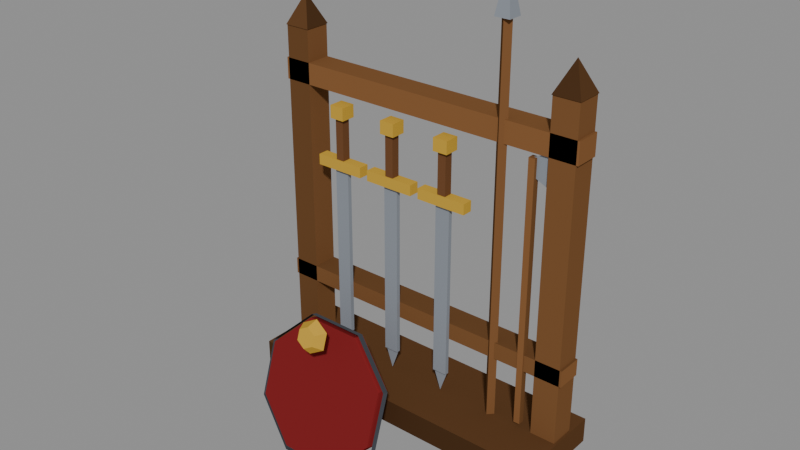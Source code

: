 # Source: weapon_rack.blend  (saved by Blender 4.2.68; exported with 4.5.12 LTS)
import bpy
from mathutils import Matrix  # noqa: F401  (used for matrix-valued properties, if any)

bpy.ops.wm.read_factory_settings(use_empty=True)
scene = bpy.context.scene
scene.name = 'Scene'

# ---- collections
col_prop = bpy.data.collections.new('PROP'); scene.collection.children.link(col_prop)
col_collision = bpy.data.collections.new('COLLISION'); scene.collection.children.link(col_collision)

# ---- materials (node trees are filled in below, after node groups)
mat_gold = bpy.data.materials.new('gold')
mat_gold.diffuse_color = (0.5776, 0.3515, 0.04519, 1.0)
mat_gold_d = bpy.data.materials.new('gold.d')
mat_gold_d.diffuse_color = (0.4125, 0.2526, 0.03384, 1.0)
mat_gold_l = bpy.data.materials.new('gold.l')
mat_gold_l.diffuse_color = (0.7157, 0.4342, 0.05448, 1.0)
mat_iron = bpy.data.materials.new('iron')
mat_iron.diffuse_color = (0.07819, 0.0865, 0.1022, 1.0)
mat_iron_d = bpy.data.materials.new('iron.d')
mat_iron_d.diffuse_color = (0.0577, 0.06369, 0.075, 1.0)
mat_iron_l = bpy.data.materials.new('iron.l')
mat_iron_l.diffuse_color = (0.09508, 0.1053, 0.1248, 1.0)
mat_leather = bpy.data.materials.new('leather')
mat_leather.diffuse_color = (0.1559, 0.06848, 0.02956, 1.0)
mat_red = bpy.data.materials.new('red')
mat_red.diffuse_color = (0.2747, 0.02315, 0.02519, 1.0)
mat_red_d = bpy.data.materials.new('red.d')
mat_red_d.diffuse_color = (0.198, 0.01774, 0.01924, 1.0)
mat_red_l = bpy.data.materials.new('red.l')
mat_red_l.diffuse_color = (0.3386, 0.02754, 0.03002, 1.0)
mat_steel = bpy.data.materials.new('steel')
mat_steel.diffuse_color = (0.2542, 0.2789, 0.314, 1.0)
mat_steel_d = bpy.data.materials.new('steel.d')
mat_steel_d.diffuse_color = (0.1834, 0.201, 0.2259, 1.0)
mat_steel_l = bpy.data.materials.new('steel.l')
mat_steel_l.diffuse_color = (0.3131, 0.3438, 0.3875, 1.0)
mat_wood = bpy.data.materials.new('wood')
mat_wood.diffuse_color = (0.1946, 0.08866, 0.03434, 1.0)
mat_wood_d = bpy.data.materials.new('wood.d')
mat_wood_d.diffuse_color = (0.141, 0.06524, 0.02594, 1.0)
mat_wood_l = bpy.data.materials.new('wood.l')
mat_wood_l.diffuse_color = (0.2392, 0.108, 0.04119, 1.0)
mat_wood_d_1 = bpy.data.materials.new('wood_d')
mat_wood_d_1.diffuse_color = (0.09084, 0.04231, 0.01764, 1.0)
mat_wood_d_d = bpy.data.materials.new('wood_d.d')
mat_wood_d_d.diffuse_color = (0.06681, 0.03175, 0.01367, 1.0)
mat_wood_d_l = bpy.data.materials.new('wood_d.l')
mat_wood_d_l.diffuse_color = (0.1107, 0.05095, 0.02084, 1.0)

# ---- material node trees
mat_gold.use_nodes = True; mat_gold.node_tree.nodes.clear()
_N = mat_gold.node_tree.nodes; _L = mat_gold.node_tree.links
n0 = _N.new('ShaderNodeBsdfPrincipled'); n0.name = 'Principled BSDF'; n0.location = (10, 300)
n0.inputs[0].default_value = (0.5776, 0.3515, 0.04519, 1.0)
n0.inputs[2].default_value = 1.0
n0.inputs[13].default_value = 0.0
n1 = _N.new('ShaderNodeOutputMaterial'); n1.name = 'Material Output'; n1.location = (300, 300)
_L.new(n0.outputs[0], n1.inputs[0])
n1.is_active_output = True
mat_gold_d.use_nodes = True; mat_gold_d.node_tree.nodes.clear()
_N = mat_gold_d.node_tree.nodes; _L = mat_gold_d.node_tree.links
n0 = _N.new('ShaderNodeBsdfPrincipled'); n0.name = 'Principled BSDF'; n0.location = (10, 300)
n0.inputs[0].default_value = (0.4125, 0.2526, 0.03384, 1.0)
n0.inputs[2].default_value = 1.0
n0.inputs[13].default_value = 0.0
n1 = _N.new('ShaderNodeOutputMaterial'); n1.name = 'Material Output'; n1.location = (300, 300)
_L.new(n0.outputs[0], n1.inputs[0])
n1.is_active_output = True
mat_gold_l.use_nodes = True; mat_gold_l.node_tree.nodes.clear()
_N = mat_gold_l.node_tree.nodes; _L = mat_gold_l.node_tree.links
n0 = _N.new('ShaderNodeBsdfPrincipled'); n0.name = 'Principled BSDF'; n0.location = (10, 300)
n0.inputs[0].default_value = (0.7157, 0.4342, 0.05448, 1.0)
n0.inputs[2].default_value = 1.0
n0.inputs[13].default_value = 0.0
n1 = _N.new('ShaderNodeOutputMaterial'); n1.name = 'Material Output'; n1.location = (300, 300)
_L.new(n0.outputs[0], n1.inputs[0])
n1.is_active_output = True
mat_iron.use_nodes = True; mat_iron.node_tree.nodes.clear()
_N = mat_iron.node_tree.nodes; _L = mat_iron.node_tree.links
n0 = _N.new('ShaderNodeBsdfPrincipled'); n0.name = 'Principled BSDF'; n0.location = (10, 300)
n0.inputs[0].default_value = (0.07819, 0.0865, 0.1022, 1.0)
n0.inputs[2].default_value = 1.0
n0.inputs[13].default_value = 0.0
n1 = _N.new('ShaderNodeOutputMaterial'); n1.name = 'Material Output'; n1.location = (300, 300)
_L.new(n0.outputs[0], n1.inputs[0])
n1.is_active_output = True
mat_iron_d.use_nodes = True; mat_iron_d.node_tree.nodes.clear()
_N = mat_iron_d.node_tree.nodes; _L = mat_iron_d.node_tree.links
n0 = _N.new('ShaderNodeBsdfPrincipled'); n0.name = 'Principled BSDF'; n0.location = (10, 300)
n0.inputs[0].default_value = (0.0577, 0.06369, 0.075, 1.0)
n0.inputs[2].default_value = 1.0
n0.inputs[13].default_value = 0.0
n1 = _N.new('ShaderNodeOutputMaterial'); n1.name = 'Material Output'; n1.location = (300, 300)
_L.new(n0.outputs[0], n1.inputs[0])
n1.is_active_output = True
mat_iron_l.use_nodes = True; mat_iron_l.node_tree.nodes.clear()
_N = mat_iron_l.node_tree.nodes; _L = mat_iron_l.node_tree.links
n0 = _N.new('ShaderNodeBsdfPrincipled'); n0.name = 'Principled BSDF'; n0.location = (10, 300)
n0.inputs[0].default_value = (0.09508, 0.1053, 0.1248, 1.0)
n0.inputs[2].default_value = 1.0
n0.inputs[13].default_value = 0.0
n1 = _N.new('ShaderNodeOutputMaterial'); n1.name = 'Material Output'; n1.location = (300, 300)
_L.new(n0.outputs[0], n1.inputs[0])
n1.is_active_output = True
mat_leather.use_nodes = True; mat_leather.node_tree.nodes.clear()
_N = mat_leather.node_tree.nodes; _L = mat_leather.node_tree.links
n0 = _N.new('ShaderNodeBsdfPrincipled'); n0.name = 'Principled BSDF'; n0.location = (10, 300)
n0.inputs[0].default_value = (0.1559, 0.06848, 0.02956, 1.0)
n0.inputs[2].default_value = 1.0
n0.inputs[13].default_value = 0.0
n1 = _N.new('ShaderNodeOutputMaterial'); n1.name = 'Material Output'; n1.location = (300, 300)
_L.new(n0.outputs[0], n1.inputs[0])
n1.is_active_output = True
mat_red.use_nodes = True; mat_red.node_tree.nodes.clear()
_N = mat_red.node_tree.nodes; _L = mat_red.node_tree.links
n0 = _N.new('ShaderNodeBsdfPrincipled'); n0.name = 'Principled BSDF'; n0.location = (10, 300)
n0.inputs[0].default_value = (0.2747, 0.02315, 0.02519, 1.0)
n0.inputs[2].default_value = 1.0
n0.inputs[13].default_value = 0.0
n1 = _N.new('ShaderNodeOutputMaterial'); n1.name = 'Material Output'; n1.location = (300, 300)
_L.new(n0.outputs[0], n1.inputs[0])
n1.is_active_output = True
mat_red_d.use_nodes = True; mat_red_d.node_tree.nodes.clear()
_N = mat_red_d.node_tree.nodes; _L = mat_red_d.node_tree.links
n0 = _N.new('ShaderNodeBsdfPrincipled'); n0.name = 'Principled BSDF'; n0.location = (10, 300)
n0.inputs[0].default_value = (0.198, 0.01774, 0.01924, 1.0)
n0.inputs[2].default_value = 1.0
n0.inputs[13].default_value = 0.0
n1 = _N.new('ShaderNodeOutputMaterial'); n1.name = 'Material Output'; n1.location = (300, 300)
_L.new(n0.outputs[0], n1.inputs[0])
n1.is_active_output = True
mat_red_l.use_nodes = True; mat_red_l.node_tree.nodes.clear()
_N = mat_red_l.node_tree.nodes; _L = mat_red_l.node_tree.links
n0 = _N.new('ShaderNodeBsdfPrincipled'); n0.name = 'Principled BSDF'; n0.location = (10, 300)
n0.inputs[0].default_value = (0.3386, 0.02754, 0.03002, 1.0)
n0.inputs[2].default_value = 1.0
n0.inputs[13].default_value = 0.0
n1 = _N.new('ShaderNodeOutputMaterial'); n1.name = 'Material Output'; n1.location = (300, 300)
_L.new(n0.outputs[0], n1.inputs[0])
n1.is_active_output = True
mat_steel.use_nodes = True; mat_steel.node_tree.nodes.clear()
_N = mat_steel.node_tree.nodes; _L = mat_steel.node_tree.links
n0 = _N.new('ShaderNodeBsdfPrincipled'); n0.name = 'Principled BSDF'; n0.location = (10, 300)
n0.inputs[0].default_value = (0.2542, 0.2789, 0.314, 1.0)
n0.inputs[2].default_value = 1.0
n0.inputs[13].default_value = 0.0
n1 = _N.new('ShaderNodeOutputMaterial'); n1.name = 'Material Output'; n1.location = (300, 300)
_L.new(n0.outputs[0], n1.inputs[0])
n1.is_active_output = True
mat_steel_d.use_nodes = True; mat_steel_d.node_tree.nodes.clear()
_N = mat_steel_d.node_tree.nodes; _L = mat_steel_d.node_tree.links
n0 = _N.new('ShaderNodeBsdfPrincipled'); n0.name = 'Principled BSDF'; n0.location = (10, 300)
n0.inputs[0].default_value = (0.1834, 0.201, 0.2259, 1.0)
n0.inputs[2].default_value = 1.0
n0.inputs[13].default_value = 0.0
n1 = _N.new('ShaderNodeOutputMaterial'); n1.name = 'Material Output'; n1.location = (300, 300)
_L.new(n0.outputs[0], n1.inputs[0])
n1.is_active_output = True
mat_steel_l.use_nodes = True; mat_steel_l.node_tree.nodes.clear()
_N = mat_steel_l.node_tree.nodes; _L = mat_steel_l.node_tree.links
n0 = _N.new('ShaderNodeBsdfPrincipled'); n0.name = 'Principled BSDF'; n0.location = (10, 300)
n0.inputs[0].default_value = (0.3131, 0.3438, 0.3875, 1.0)
n0.inputs[2].default_value = 1.0
n0.inputs[13].default_value = 0.0
n1 = _N.new('ShaderNodeOutputMaterial'); n1.name = 'Material Output'; n1.location = (300, 300)
_L.new(n0.outputs[0], n1.inputs[0])
n1.is_active_output = True
mat_wood.use_nodes = True; mat_wood.node_tree.nodes.clear()
_N = mat_wood.node_tree.nodes; _L = mat_wood.node_tree.links
n0 = _N.new('ShaderNodeBsdfPrincipled'); n0.name = 'Principled BSDF'; n0.location = (10, 300)
n0.inputs[0].default_value = (0.1946, 0.08866, 0.03434, 1.0)
n0.inputs[2].default_value = 1.0
n0.inputs[13].default_value = 0.0
n1 = _N.new('ShaderNodeOutputMaterial'); n1.name = 'Material Output'; n1.location = (300, 300)
_L.new(n0.outputs[0], n1.inputs[0])
n1.is_active_output = True
mat_wood_d.use_nodes = True; mat_wood_d.node_tree.nodes.clear()
_N = mat_wood_d.node_tree.nodes; _L = mat_wood_d.node_tree.links
n0 = _N.new('ShaderNodeBsdfPrincipled'); n0.name = 'Principled BSDF'; n0.location = (10, 300)
n0.inputs[0].default_value = (0.141, 0.06524, 0.02594, 1.0)
n0.inputs[2].default_value = 1.0
n0.inputs[13].default_value = 0.0
n1 = _N.new('ShaderNodeOutputMaterial'); n1.name = 'Material Output'; n1.location = (300, 300)
_L.new(n0.outputs[0], n1.inputs[0])
n1.is_active_output = True
mat_wood_l.use_nodes = True; mat_wood_l.node_tree.nodes.clear()
_N = mat_wood_l.node_tree.nodes; _L = mat_wood_l.node_tree.links
n0 = _N.new('ShaderNodeBsdfPrincipled'); n0.name = 'Principled BSDF'; n0.location = (10, 300)
n0.inputs[0].default_value = (0.2392, 0.108, 0.04119, 1.0)
n0.inputs[2].default_value = 1.0
n0.inputs[13].default_value = 0.0
n1 = _N.new('ShaderNodeOutputMaterial'); n1.name = 'Material Output'; n1.location = (300, 300)
_L.new(n0.outputs[0], n1.inputs[0])
n1.is_active_output = True
mat_wood_d_1.use_nodes = True; mat_wood_d_1.node_tree.nodes.clear()
_N = mat_wood_d_1.node_tree.nodes; _L = mat_wood_d_1.node_tree.links
n0 = _N.new('ShaderNodeBsdfPrincipled'); n0.name = 'Principled BSDF'; n0.location = (10, 300)
n0.inputs[0].default_value = (0.09084, 0.04231, 0.01764, 1.0)
n0.inputs[2].default_value = 1.0
n0.inputs[13].default_value = 0.0
n1 = _N.new('ShaderNodeOutputMaterial'); n1.name = 'Material Output'; n1.location = (300, 300)
_L.new(n0.outputs[0], n1.inputs[0])
n1.is_active_output = True
mat_wood_d_d.use_nodes = True; mat_wood_d_d.node_tree.nodes.clear()
_N = mat_wood_d_d.node_tree.nodes; _L = mat_wood_d_d.node_tree.links
n0 = _N.new('ShaderNodeBsdfPrincipled'); n0.name = 'Principled BSDF'; n0.location = (10, 300)
n0.inputs[0].default_value = (0.06681, 0.03175, 0.01367, 1.0)
n0.inputs[2].default_value = 1.0
n0.inputs[13].default_value = 0.0
n1 = _N.new('ShaderNodeOutputMaterial'); n1.name = 'Material Output'; n1.location = (300, 300)
_L.new(n0.outputs[0], n1.inputs[0])
n1.is_active_output = True
mat_wood_d_l.use_nodes = True; mat_wood_d_l.node_tree.nodes.clear()
_N = mat_wood_d_l.node_tree.nodes; _L = mat_wood_d_l.node_tree.links
n0 = _N.new('ShaderNodeBsdfPrincipled'); n0.name = 'Principled BSDF'; n0.location = (10, 300)
n0.inputs[0].default_value = (0.1107, 0.05095, 0.02084, 1.0)
n0.inputs[2].default_value = 1.0
n0.inputs[13].default_value = 0.0
n1 = _N.new('ShaderNodeOutputMaterial'); n1.name = 'Material Output'; n1.location = (300, 300)
_L.new(n0.outputs[0], n1.inputs[0])
n1.is_active_output = True

# ---- meshes
me_weapon_rack = bpy.data.meshes.new('weapon_rack')
me_weapon_rack.from_pydata([(-0.75, -0.225, 0.0), (0.75, -0.225, 0.0), (0.75, 0.225, 0.0), (-0.75, 0.225, 0.0), (-0.75, -0.225, 0.12), (0.75, -0.225, 0.12), (0.75, 0.225, 0.12), (-0.75, 0.225, 0.12), (-0.74, -0.01, 0.05), (-0.62, -0.01, 0.05), (-0.62, 0.11, 0.05), (-0.74, 0.11, 0.05), (-0.74, -0.01, 1.65), (-0.62, -0.01, 1.65), (-0.62, 0.11, 1.65), (-0.74, 0.11, 1.65), (-0.6164, 0.1136, 1.65), (-0.7436, 0.1136, 1.65), (-0.7436, -0.01364, 1.65), (-0.6164, -0.01364, 1.65), (-0.68, 0.05, 1.79), (0.62, -0.01, 0.05), (0.74, -0.01, 0.05), (0.74, 0.11, 0.05), (0.62, 0.11, 0.05), (0.62, -0.01, 1.65), (0.74, -0.01, 1.65), (0.74, 0.11, 1.65), (0.62, 0.11, 1.65), (0.7436, 0.1136, 1.65), (0.6164, 0.1136, 1.65), (0.6164, -0.01364, 1.65), (0.7436, -0.01364, 1.65), (0.68, 0.05, 1.79), (-0.75, -0.01, 1.4), (0.75, -0.01, 1.4), (0.75, 0.11, 1.4), (-0.75, 0.11, 1.4), (-0.75, -0.01, 1.5), (0.75, -0.01, 1.5), (0.75, 0.11, 1.5), (-0.75, 0.11, 1.5), (-0.75, -0.01, 0.41), (0.75, -0.01, 0.41), (0.75, 0.11, 0.41), (-0.75, 0.11, 0.41), (-0.75, -0.01, 0.49), (0.75, -0.01, 0.49), (0.75, 0.11, 0.49), (-0.75, 0.11, 0.49), (-0.455, -0.02, 0.23), (-0.385, -0.02, 0.23), (-0.42, -0.02, 0.13), (-0.455, -0.03, 0.23), (-0.385, -0.03, 0.23), (-0.385, -0.01, 0.23), (-0.455, -0.01, 0.23), (-0.455, -0.03, 1.055), (-0.385, -0.03, 1.055), (-0.385, -0.01, 1.055), (-0.455, -0.01, 1.055), (-0.54, -0.045, 1.055), (-0.3, -0.045, 1.055), (-0.3, 0.005, 1.055), (-0.54, 0.005, 1.055), (-0.54, -0.045, 1.105), (-0.3, -0.045, 1.105), (-0.3, 0.005, 1.105), (-0.54, 0.005, 1.105), (-0.44, -0.04, 1.093), (-0.4, -0.04, 1.093), (-0.4, 0.0, 1.093), (-0.44, 0.0, 1.093), (-0.44, -0.04, 1.317), (-0.4, -0.04, 1.317), (-0.4, 0.0, 1.317), (-0.44, 0.0, 1.317), (-0.455, -0.055, 1.3), (-0.385, -0.055, 1.3), (-0.385, 0.015, 1.3), (-0.455, 0.015, 1.3), (-0.455, -0.055, 1.36), (-0.385, -0.055, 1.36), (-0.385, 0.015, 1.36), (-0.455, 0.015, 1.36), (-0.175, -0.02, 0.23), (-0.105, -0.02, 0.23), (-0.14, -0.02, 0.13), (-0.175, -0.03, 0.23), (-0.105, -0.03, 0.23), (-0.105, -0.01, 0.23), (-0.175, -0.01, 0.23), (-0.175, -0.03, 1.055), (-0.105, -0.03, 1.055), (-0.105, -0.01, 1.055), (-0.175, -0.01, 1.055), (-0.26, -0.045, 1.055), (-0.02, -0.045, 1.055), (-0.02, 0.005, 1.055), (-0.26, 0.005, 1.055), (-0.26, -0.045, 1.105), (-0.02, -0.045, 1.105), (-0.02, 0.005, 1.105), (-0.26, 0.005, 1.105), (-0.16, -0.04, 1.093), (-0.12, -0.04, 1.093), (-0.12, 0.0, 1.093), (-0.16, 0.0, 1.093), (-0.16, -0.04, 1.317), (-0.12, -0.04, 1.317), (-0.12, 0.0, 1.317), (-0.16, 0.0, 1.317), (-0.175, -0.055, 1.3), (-0.105, -0.055, 1.3), (-0.105, 0.015, 1.3), (-0.175, 0.015, 1.3), (-0.175, -0.055, 1.36), (-0.105, -0.055, 1.36), (-0.105, 0.015, 1.36), (-0.175, 0.015, 1.36), (0.105, -0.02, 0.23), (0.175, -0.02, 0.23), (0.14, -0.02, 0.13), (0.105, -0.03, 0.23), (0.175, -0.03, 0.23), (0.175, -0.01, 0.23), (0.105, -0.01, 0.23), (0.105, -0.03, 1.055), (0.175, -0.03, 1.055), (0.175, -0.01, 1.055), (0.105, -0.01, 1.055), (0.02, -0.045, 1.055), (0.26, -0.045, 1.055), (0.26, 0.005, 1.055), (0.02, 0.005, 1.055), (0.02, -0.045, 1.105), (0.26, -0.045, 1.105), (0.26, 0.005, 1.105), (0.02, 0.005, 1.105), (0.12, -0.04, 1.093), (0.16, -0.04, 1.093), (0.16, 0.0, 1.093), (0.12, 0.0, 1.093), (0.12, -0.04, 1.317), (0.16, -0.04, 1.317), (0.16, 0.0, 1.317), (0.12, 0.0, 1.317), (0.105, -0.055, 1.3), (0.175, -0.055, 1.3), (0.175, 0.015, 1.3), (0.105, 0.015, 1.3), (0.105, -0.055, 1.36), (0.175, -0.055, 1.36), (0.175, 0.015, 1.36), (0.105, 0.015, 1.36), (0.4, 0.025, 0.12), (0.375, 1.531e-18, 0.12), (0.4, -0.025, 0.12), (0.425, -4.592e-18, 0.12), (0.4, 0.025, 1.9), (0.375, 1.531e-18, 1.9), (0.4, -0.025, 1.9), (0.425, -4.592e-18, 1.9), (0.4354, 0.03536, 1.9), (0.3646, 0.03536, 1.9), (0.3646, -0.03536, 1.9), (0.4354, -0.03536, 1.9), (0.4, 0.0, 2.12), (0.535, -0.015, 0.14), (0.565, -0.015, 0.14), (0.565, 0.015, 0.14), (0.535, 0.015, 0.14), (0.535, -0.015, 1.38), (0.565, -0.015, 1.38), (0.565, 0.015, 1.38), (0.535, 0.015, 1.38), (0.55, 0.0, 1.3), (0.72, 0.0, 1.22), (0.72, 0.0, 1.46), (0.55, 0.0, 1.38), (0.06412, -0.2998, 0.2437), (-0.1199, -0.2429, 0.4187), (-0.3801, -0.2429, 0.4187), (-0.5641, -0.2998, 0.2437), (-0.5641, -0.3802, -0.003744), (-0.3801, -0.4371, -0.1787), (-0.1199, -0.4371, -0.1787), (0.06412, -0.3802, -0.003744), (0.06412, -0.3569, 0.2623), (-0.1199, -0.3, 0.4373), (-0.3801, -0.3, 0.4373), (-0.5641, -0.3569, 0.2623), (-0.5641, -0.4373, 0.0148), (-0.3801, -0.4941, -0.1602), (-0.1199, -0.4941, -0.1602), (0.06412, -0.4373, 0.0148), (0.0826, -0.3174, 0.251), (-0.1122, -0.2572, 0.4363), (-0.3878, -0.2572, 0.4363), (-0.5826, -0.3174, 0.251), (-0.5826, -0.4026, -0.01102), (-0.3878, -0.4628, -0.1963), (-0.1122, -0.4628, -0.1963), (0.0826, -0.4026, -0.01102), (0.0826, -0.346, 0.2603), (-0.1122, -0.2858, 0.4456), (-0.3878, -0.2858, 0.4456), (-0.5826, -0.346, 0.2603), (-0.5826, -0.4311, -0.001753), (-0.3878, -0.4913, -0.187), (-0.1122, -0.4913, -0.187), (0.0826, -0.4311, -0.001753), (-0.1807, -0.4076, 0.488), (-0.25, -0.3953, 0.5261), (-0.3193, -0.4076, 0.488), (-0.3193, -0.4324, 0.412), (-0.25, -0.4447, 0.3739), (-0.1807, -0.4324, 0.412), (-0.2067, -0.4598, 0.4892), (-0.25, -0.4521, 0.513), (-0.2933, -0.4598, 0.4892), (-0.2933, -0.4753, 0.4417), (-0.25, -0.483, 0.4179), (-0.2067, -0.4753, 0.4417)], [], [(3, 1, 0), (5, 7, 4), (1, 4, 0), (2, 5, 1), (3, 6, 2), (0, 7, 3), (11, 9, 8), (13, 15, 12), (9, 12, 8), (10, 13, 9), (11, 14, 10), (8, 15, 11), (16, 17, 20), (17, 18, 20), (18, 19, 20), (19, 16, 20), (18, 16, 19), (24, 22, 21), (26, 28, 25), (22, 25, 21), (23, 26, 22), (24, 27, 23), (21, 28, 24), (29, 30, 33), (30, 31, 33), (31, 32, 33), (32, 29, 33), (31, 29, 32), (37, 35, 34), (39, 41, 38), (35, 38, 34), (36, 39, 35), (37, 40, 36), (34, 41, 37), (45, 43, 42), (47, 49, 46), (43, 46, 42), (44, 47, 43), (45, 48, 44), (42, 49, 45), (50, 51, 52), (56, 54, 53), (58, 60, 57), (54, 57, 53), (55, 58, 54), (56, 59, 55), (53, 60, 56), (64, 62, 61), (66, 68, 65), (62, 65, 61), (63, 66, 62), (64, 67, 63), (61, 68, 64), (72, 70, 69), (74, 76, 73), (70, 73, 69), (71, 74, 70), (72, 75, 71), (69, 76, 72), (80, 78, 77), (82, 84, 81), (78, 81, 77), (79, 82, 78), (80, 83, 79), (77, 84, 80), (85, 86, 87), (91, 89, 88), (93, 95, 92), (89, 92, 88), (90, 93, 89), (91, 94, 90), (88, 95, 91), (99, 97, 96), (101, 103, 100), (97, 100, 96), (98, 101, 97), (99, 102, 98), (96, 103, 99), (107, 105, 104), (109, 111, 108), (105, 108, 104), (106, 109, 105), (107, 110, 106), (104, 111, 107), (115, 113, 112), (117, 119, 116), (113, 116, 112), (114, 117, 113), (115, 118, 114), (112, 119, 115), (120, 121, 122), (126, 124, 123), (128, 130, 127), (124, 127, 123), (125, 128, 124), (126, 129, 125), (123, 130, 126), (134, 132, 131), (136, 138, 135), (132, 135, 131), (133, 136, 132), (134, 137, 133), (131, 138, 134), (142, 140, 139), (144, 146, 143), (140, 143, 139), (141, 144, 140), (142, 145, 141), (139, 146, 142), (150, 148, 147), (152, 154, 151), (148, 151, 147), (149, 152, 148), (150, 153, 149), (147, 154, 150), (156, 159, 155), (157, 160, 156), (158, 161, 157), (155, 162, 158), (157, 155, 158), (159, 161, 162), (163, 164, 167), (164, 165, 167), (165, 166, 167), (166, 163, 167), (165, 163, 166), (171, 169, 168), (173, 175, 172), (169, 172, 168), (170, 173, 169), (171, 174, 170), (168, 175, 171), (177, 179, 176), (180, 189, 188), (182, 189, 181), (183, 190, 182), (184, 191, 183), (185, 192, 184), (186, 193, 185), (187, 194, 186), (180, 195, 187), (184, 182, 180), (191, 193, 195), (197, 204, 196), (198, 205, 197), (198, 207, 206), (200, 207, 199), (201, 208, 200), (202, 209, 201), (202, 211, 210), (203, 204, 211), (213, 218, 212), (213, 220, 219), (214, 221, 220), (216, 221, 215), (216, 223, 222), (212, 223, 217), (216, 214, 212), (219, 221, 223), (3, 2, 1), (5, 6, 7), (1, 5, 4), (2, 6, 5), (3, 7, 6), (0, 4, 7), (11, 10, 9), (13, 14, 15), (9, 13, 12), (10, 14, 13), (11, 15, 14), (8, 12, 15), (18, 17, 16), (24, 23, 22), (26, 27, 28), (22, 26, 25), (23, 27, 26), (24, 28, 27), (21, 25, 28), (31, 30, 29), (37, 36, 35), (39, 40, 41), (35, 39, 38), (36, 40, 39), (37, 41, 40), (34, 38, 41), (45, 44, 43), (47, 48, 49), (43, 47, 46), (44, 48, 47), (45, 49, 48), (42, 46, 49), (56, 55, 54), (58, 59, 60), (54, 58, 57), (55, 59, 58), (56, 60, 59), (53, 57, 60), (64, 63, 62), (66, 67, 68), (62, 66, 65), (63, 67, 66), (64, 68, 67), (61, 65, 68), (72, 71, 70), (74, 75, 76), (70, 74, 73), (71, 75, 74), (72, 76, 75), (69, 73, 76), (80, 79, 78), (82, 83, 84), (78, 82, 81), (79, 83, 82), (80, 84, 83), (77, 81, 84), (91, 90, 89), (93, 94, 95), (89, 93, 92), (90, 94, 93), (91, 95, 94), (88, 92, 95), (99, 98, 97), (101, 102, 103), (97, 101, 100), (98, 102, 101), (99, 103, 102), (96, 100, 103), (107, 106, 105), (109, 110, 111), (105, 109, 108), (106, 110, 109), (107, 111, 110), (104, 108, 111), (115, 114, 113), (117, 118, 119), (113, 117, 116), (114, 118, 117), (115, 119, 118), (112, 116, 119), (126, 125, 124), (128, 129, 130), (124, 128, 127), (125, 129, 128), (126, 130, 129), (123, 127, 130), (134, 133, 132), (136, 137, 138), (132, 136, 135), (133, 137, 136), (134, 138, 137), (131, 135, 138), (142, 141, 140), (144, 145, 146), (140, 144, 143), (141, 145, 144), (142, 146, 145), (139, 143, 146), (150, 149, 148), (152, 153, 154), (148, 152, 151), (149, 153, 152), (150, 154, 153), (147, 151, 154), (156, 160, 159), (157, 161, 160), (158, 162, 161), (155, 159, 162), (157, 156, 155), (159, 160, 161), (165, 164, 163), (171, 170, 169), (173, 174, 175), (169, 173, 172), (170, 174, 173), (171, 175, 174), (168, 172, 175), (177, 178, 179), (180, 181, 189), (182, 190, 189), (183, 191, 190), (184, 192, 191), (185, 193, 192), (186, 194, 193), (187, 195, 194), (180, 188, 195), (180, 187, 186), (186, 185, 184), (184, 183, 182), (182, 181, 180), (180, 186, 184), (195, 188, 189), (189, 190, 191), (191, 192, 193), (193, 194, 195), (195, 189, 191), (197, 205, 204), (198, 206, 205), (198, 199, 207), (200, 208, 207), (201, 209, 208), (202, 210, 209), (202, 203, 211), (203, 196, 204), (213, 219, 218), (213, 214, 220), (214, 215, 221), (216, 222, 221), (216, 217, 223), (212, 218, 223), (212, 217, 216), (216, 215, 214), (214, 213, 212), (223, 218, 219), (219, 220, 221), (221, 222, 223)])
me_weapon_rack.polygons.foreach_set('material_index', [16, 18, 17, 18, 17, 16, 14, 13, 14, 13, 13, 13, 16, 18, 18, 17, 16, 15, 13, 13, 13, 15, 14, 16, 18, 17, 16, 16, 13, 13, 15, 15, 13, 15, 14, 14, 13, 15, 15, 15, 10, 10, 10, 10, 10, 10, 10, 0, 0, 0, 0, 0, 0, 6, 6, 6, 6, 6, 6, 0, 0, 0, 0, 0, 0, 10, 10, 10, 10, 10, 10, 10, 0, 0, 0, 0, 0, 0, 6, 6, 6, 6, 6, 6, 0, 0, 0, 0, 0, 0, 10, 10, 10, 10, 10, 10, 10, 0, 0, 0, 0, 0, 0, 6, 6, 6, 6, 6, 6, 0, 0, 0, 0, 0, 0, 15, 14, 13, 15, 14, 13, 11, 11, 10, 10, 12, 14, 13, 15, 13, 13, 14, 10, 7, 8, 7, 7, 7, 9, 7, 7, 9, 8, 4, 3, 3, 5, 4, 3, 4, 3, 0, 0, 0, 1, 2, 0, 2, 0, 16, 18, 17, 18, 17, 16, 14, 13, 14, 13, 13, 13, 16, 15, 13, 13, 13, 15, 14, 16, 13, 13, 15, 15, 13, 15, 14, 14, 13, 15, 15, 15, 10, 10, 10, 10, 10, 10, 0, 0, 0, 0, 0, 0, 6, 6, 6, 6, 6, 6, 0, 0, 0, 0, 0, 0, 10, 10, 10, 10, 10, 10, 0, 0, 0, 0, 0, 0, 6, 6, 6, 6, 6, 6, 0, 0, 0, 0, 0, 0, 10, 10, 10, 10, 10, 10, 0, 0, 0, 0, 0, 0, 6, 6, 6, 6, 6, 6, 0, 0, 0, 0, 0, 0, 15, 14, 13, 15, 14, 13, 12, 14, 13, 15, 13, 13, 14, 10, 7, 8, 7, 7, 7, 9, 7, 7, 9, 9, 9, 9, 9, 8, 8, 8, 8, 8, 4, 3, 3, 5, 4, 3, 4, 3, 0, 0, 0, 1, 2, 0, 2, 2, 2, 0, 0, 0])
me_weapon_rack.materials.append(mat_gold)
me_weapon_rack.materials.append(mat_gold_d)
me_weapon_rack.materials.append(mat_gold_l)
me_weapon_rack.materials.append(mat_iron)
me_weapon_rack.materials.append(mat_iron_d)
me_weapon_rack.materials.append(mat_iron_l)
me_weapon_rack.materials.append(mat_leather)
me_weapon_rack.materials.append(mat_red)
me_weapon_rack.materials.append(mat_red_d)
me_weapon_rack.materials.append(mat_red_l)
me_weapon_rack.materials.append(mat_steel)
me_weapon_rack.materials.append(mat_steel_d)
me_weapon_rack.materials.append(mat_steel_l)
me_weapon_rack.materials.append(mat_wood)
me_weapon_rack.materials.append(mat_wood_d)
me_weapon_rack.materials.append(mat_wood_l)
me_weapon_rack.materials.append(mat_wood_d_1)
me_weapon_rack.materials.append(mat_wood_d_d)
me_weapon_rack.materials.append(mat_wood_d_l)
me_weapon_rack.update()
me_cube = bpy.data.meshes.new('Cube')
me_cube.from_pydata([(-0.5, -0.5, -0.5), (-0.5, -0.5, 0.5), (-0.5, 0.5, -0.5), (-0.5, 0.5, 0.5), (0.5, -0.5, -0.5), (0.5, -0.5, 0.5), (0.5, 0.5, -0.5), (0.5, 0.5, 0.5)], [], [(0, 1, 3, 2), (2, 3, 7, 6), (6, 7, 5, 4), (4, 5, 1, 0), (2, 6, 4, 0), (7, 3, 1, 5)])
_uv = me_cube.uv_layers.new(name='UVMap')
_uv.uv.foreach_set('vector', [0.375, 0.0, 0.625, 0.0, 0.625, 0.25, 0.375, 0.25, 0.375, 0.25, 0.625, 0.25, 0.625, 0.5, 0.375, 0.5, 0.375, 0.5, 0.625, 0.5, 0.625, 0.75, 0.375, 0.75, 0.375, 0.75, 0.625, 0.75, 0.625, 1.0, 0.375, 1.0, 0.125, 0.5, 0.375, 0.5, 0.375, 0.75, 0.125, 0.75, 0.625, 0.5, 0.875, 0.5, 0.875, 0.75, 0.625, 0.75])
me_cube.update()

# ---- objects
ob_weapon_rack = bpy.data.objects.new('weapon_rack', me_weapon_rack)
ob_col_rack = bpy.data.objects.new('COL_rack', me_cube)

# ---- transforms, parenting, visibility, modifiers, constraints
ob_weapon_rack.location = (0.0, 0.0, 0.0)
ob_col_rack.location = (0.0, 0.0, 0.9)
ob_col_rack.scale = (1.55, 0.6, 1.8)
ob_col_rack.hide_render = True
ob_col_rack.display_type = 'WIRE'

# ---- collection membership
col_prop.objects.link(ob_weapon_rack)
col_collision.objects.link(ob_col_rack)

# ---- scene / render settings (as saved in the file)
scene.frame_start = 1; scene.frame_end = 250; scene.frame_set(1)
scene.render.engine = 'BLENDER_EEVEE_NEXT'
bpy.context.view_layer.update()

# ---- added for rendering (the .blend has no active camera and no usable light): camera, sun + grey world if the file has none
cam_auto = bpy.data.cameras.new('AutoCamera')
cam_auto.lens = 50.0
cam_auto.sensor_width = 36.0
cam_auto.clip_end = 1000.0
ob_auto_camera = bpy.data.objects.new('AutoCamera', cam_auto)
scene.collection.objects.link(ob_auto_camera)
ob_auto_camera.location = (2.63851, -3.30078, 3.07265)
ob_auto_camera.rotation_euler = (1.09748, -7.21219e-08, 0.694738)
scene.camera = ob_auto_camera
light_auto_sun = bpy.data.lights.new('AutoSun', 'SUN')
light_auto_sun.energy = 3.0
light_auto_sun.angle = 0.0523599
ob_auto_sun = bpy.data.objects.new('AutoSun', light_auto_sun)
scene.collection.objects.link(ob_auto_sun)
ob_auto_sun.rotation_euler = (0.872665, 0.174533, 0.523599)
if scene.world is None:
    world_auto = bpy.data.worlds.new('AutoWorld')
    world_auto.color = (0.3, 0.3, 0.3)
    scene.world = world_auto
bpy.context.view_layer.update()
